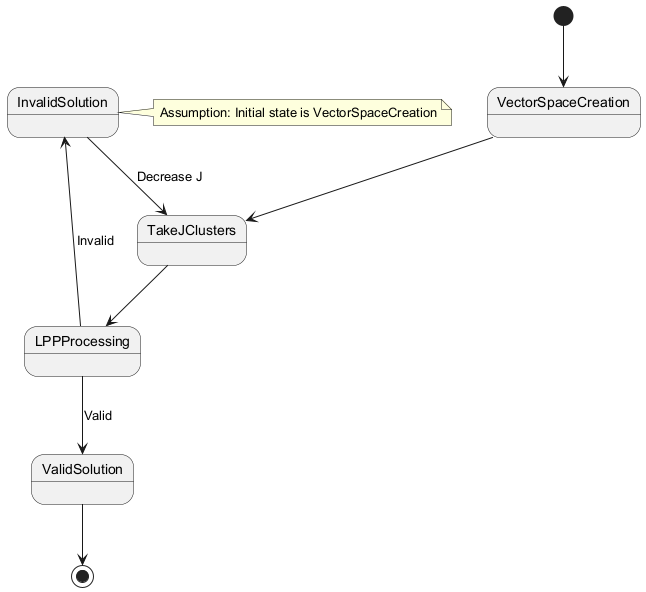

The diagram above was rendered by PlantUML. Its source (embedded in the PNG):
@startuml
state VectorSpaceCreation
state TakeJClusters
state LPPProcessing
state ValidSolution
state InvalidSolution

[*] --> VectorSpaceCreation
VectorSpaceCreation --> TakeJClusters
TakeJClusters --> LPPProcessing
LPPProcessing --> ValidSolution : Valid
LPPProcessing --> InvalidSolution : Invalid
InvalidSolution --> TakeJClusters : Decrease J
ValidSolution --> [*]
note right: Assumption: Initial state is VectorSpaceCreation
@enduml